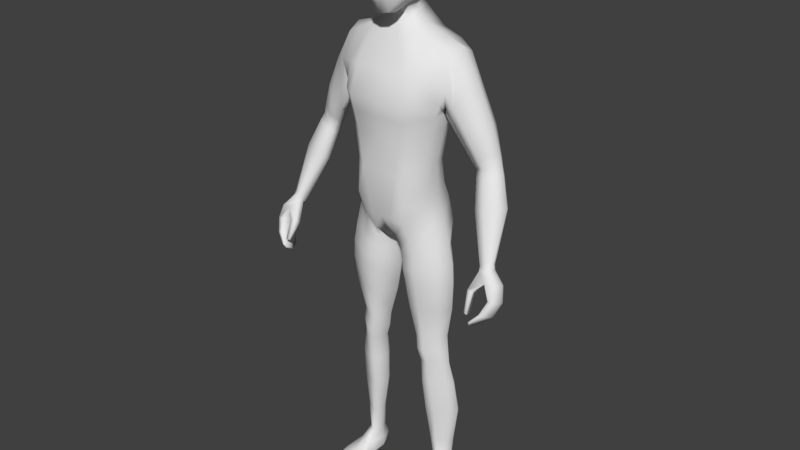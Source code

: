 # Source: basic_body.blend  (saved by Blender 2.79.0; exported with 4.5.12 LTS)
import bpy
from mathutils import Matrix  # noqa: F401  (used for matrix-valued properties, if any)

bpy.ops.wm.read_factory_settings(use_empty=True)
scene = bpy.context.scene
scene.name = 'Scene'

# ---- collections
col_collection_1 = bpy.data.collections.new('Collection 1'); scene.collection.children.link(col_collection_1)

# ---- materials (node trees are filled in below, after node groups)
mat_material = bpy.data.materials.new('Material')
mat_material.alpha_threshold = 0.0
mat_material.use_transparent_shadow = False
mat_material.roughness = 0.5
mat_material.line_color = (0.0, 0.0, 0.0, 1.0)

# ---- material node trees

# ---- world
world_world = bpy.data.worlds.new('World'); scene.world = world_world
world_world.color = (0.05088, 0.05088, 0.05088)
world_world.use_sun_shadow = False
world_world.sun_shadow_jitter_overblur = 0.0
world_world.cycles.sampling_method = 'MANUAL'

# ---- meshes
me_cube = bpy.data.meshes.new('Cube')
me_cube.from_pydata([(1.072, 0.2851, 2.114), (1.232, 0.3581, 3.074), (1.067, -0.4181, 2.1), (1.227, -0.4136, 3.081), (1.478, -0.3922, 3.812), (0.3244, -0.6664, 0.06762), (0.6919, 0.7934, 5.342), (0.6848, -0.3086, 5.452), (0.5291, -0.9326, 1.86), (0.6649, -0.923, 2.804), (0.801, -1.059, 3.771), (0.801, 1.095, 3.869), (0.6649, 0.7594, 2.794), (0.5291, 0.5989, 1.871), (0.2696, 0.5799, 5.932), (0.3543, -0.1908, 5.782), (0.4972, 0.6675, 2.64), (0.3938, 0.4767, -0.5796), (0.4201, -0.5173, -0.6194), (1.031, 0.6334, 0.9298), (1.313, 0.4191, -0.2417), (1.009, -0.3871, 0.8833), (0.3973, 0.9403, 0.5793), (1.308, -0.3379, -0.2412), (1.354, 0.5599, -7.365), (1.377, 0.2252, -7.35), (1.106, 0.5267, -7.362), (1.136, 0.07376, -7.339), (0.8735, -0.2377, -3.815), (1.347, 0.01599, -3.811), (1.385, 0.3106, -3.85), (0.8707, 0.4174, -3.862), (1.274, -0.06525, -3.013), (1.281, 0.376, -3.015), (0.7617, -0.3179, -3.003), (0.7178, 0.4175, -3.002), (1.434, -0.3361, -1.308), (1.435, 0.4023, -1.324), (0.4962, -0.4981, -1.302), (0.4132, 0.4685, -1.361), (0.9355, -0.09599, -5.478), (0.9309, 0.5616, -5.481), (1.537, 0.178, -5.511), (1.546, 0.6263, -5.519), (0.6304, 0.9667, 0.7558), (1.155, 0.8522, 5.136), (1.147, -0.2601, 5.234), (0.8338, -0.7285, 1.996), (0.9831, -0.721, 2.961), (1.106, -0.8557, 3.811), (1.179, 1.029, 3.91), (0.9831, 0.5821, 2.951), (0.8338, 0.4578, 2.007), (0.8128, 0.6361, -0.4255), (0.8169, -0.592, -0.4553), (0.6305, -0.7439, 0.4371), (1.212, 0.6019, -7.364), (1.236, 0.05796, -7.334), (1.105, 0.5325, -3.852), (1.072, -0.2469, -3.808), (0.9415, -0.3154, -3.002), (0.9747, 0.4911, -3.008), (0.879, 0.591, -1.344), (0.8875, -0.5871, -1.309), (1.211, 0.7866, -5.498), (1.177, -0.04771, -5.486), (1.096, 0.5992, 0.08352), (0.3646, -0.5399, -0.2483), (0.3426, 0.6702, -0.1376), (1.154, -0.3542, 0.362), (1.177, 0.6635, 0.3321), (0.7172, -0.6201, 0.01944), (0.7153, 0.9166, -0.009292), (0.7921, -0.3236, -3.417), (0.761, 0.3873, -3.441), (1.332, -0.06301, -3.419), (1.37, 0.3082, -3.442), (1.006, -0.3466, -3.412), (1.039, 0.4725, -3.442), (1.472, 0.0638, -4.572), (1.48, 0.4749, -4.586), (0.8841, -0.2017, -4.556), (0.8792, 0.5001, -4.565), (1.12, -0.1863, -4.557), (1.153, 0.7284, -4.541), (1.046, 0.02341, -6.546), (1.048, 0.506, -6.551), (1.459, 0.2205, -6.564), (1.468, 0.546, -6.571), (1.24, 0.664, -6.56), (1.204, 0.03238, -6.546), (0.591, -0.4291, -2.051), (0.5191, 0.4704, -2.083), (1.4, -0.2344, -2.058), (1.399, 0.411, -2.067), (0.9205, 0.5787, -2.075), (0.9285, -0.4812, -2.059), (1.398, -0.3551, -0.7757), (1.401, 0.424, -0.7845), (0.4475, -0.5327, -0.9623), (0.3804, 0.4862, -0.9742), (0.8525, -0.6201, -0.8838), (0.8458, 0.6177, -0.8877), (1.166, -0.04326, 2.138), (1.354, -0.01216, 3.113), (0.636, 0.2262, 5.557), (0.3803, 0.2007, 5.869), (0.05346, 0.08919, -0.6977), (1.532, 0.04906, -0.1831), (1.46, 0.4304, -7.362), (1.04, 0.3191, -7.356), (0.7147, 0.1828, -3.85), (1.521, 0.1724, -3.831), (1.434, 0.1774, -3.017), (0.5263, 0.1498, -3.007), (0.1027, 0.08207, -1.365), (1.695, 0.04506, -1.313), (0.7505, 0.2659, -5.478), (1.691, 0.4142, -5.521), (1.168, 0.2845, 5.314), (0.06051, 0.1569, -0.3164), (1.336, 0.05122, 0.4581), (1.496, 0.1429, -3.432), (0.5625, 0.1329, -3.437), (1.641, 0.2721, -4.588), (0.6971, 0.1938, -4.572), (0.938, 0.2959, -6.549), (1.557, 0.3955, -6.572), (0.2516, 0.1223, -2.073), (1.629, 0.1025, -2.061), (1.654, 0.04783, -0.7492), (0.07252, 0.09961, -1.025), (1.15, 0.05261, 1.01), (0.08137, 0.342, 0.2201), (0.295, -0.8865, 0.5723), (0.7127, 0.7609, 1.262), (1.039, 0.4196, 1.419), (1.033, -0.441, 1.38), (0.3702, 0.7891, 1.111), (0.7127, -0.9144, 1.089), (1.157, 0.01384, 1.466), (1.756, 0.8011, 4.393), (1.647, -0.3887, 4.327), (0.7349, 1.11, 4.587), (0.7349, -0.8665, 4.51), (1.122, -0.7019, 4.462), (1.176, 1.094, 4.533), (1.565, 0.1495, 3.902), (1.661, 0.2551, 5.173), (1.587, -0.1701, 5.002), (2.901, 0.3162, 1.181), (1.583, 0.6034, 3.923), (1.62, 0.6613, 4.953), (1.128, -0.9221, -8.139), (1.794, -0.2907, 3.784), (1.899, 0.6987, 3.773), (2.198, 0.2487, 4.249), (1.484, -0.1648, 3.509), (1.625, 0.4353, 3.494), (1.575, 0.1202, 3.416), (2.067, 0.5855, 4.143), (2.066, -0.1054, 4.181), (2.564, -0.03204, 2.316), (2.614, 0.5146, 2.172), (2.893, 0.2939, 2.377), (2.334, 0.02778, 2.249), (2.4, 0.3543, 2.137), (2.354, 0.1731, 2.147), (2.798, 0.4789, 2.322), (2.808, 0.09627, 2.418), (3.2, -0.6797, 0.2133), (3.097, -0.3812, -0.01261), (3.32, -0.4685, 0.1534), (3.068, -0.7412, 0.1196), (2.995, -0.4905, 0.02706), (3.017, -0.6057, 0.06182), (3.241, -0.3764, 0.05197), (3.334, -0.602, 0.2015), (3.144, 0.2738, 1.363), (3.265, 0.03867, 1.434), (3.158, -0.2106, 1.5), (2.625, 0.1134, 1.156), (2.565, -0.1167, 1.179), (2.543, -0.2979, 1.316), (2.839, -0.3748, 1.39), (2.022, -0.09225, 2.764), (2.103, 0.164, 2.693), (2.14, 0.4474, 2.759), (2.35, 0.6842, 3.006), (2.263, -0.2055, 3.009), (2.465, -0.03885, 3.352), (2.571, 0.2795, 3.415), (2.468, 0.5825, 3.321), (3.183, -1.318, -1.15), (3.084, -0.7993, 0.0169), (3.172, -0.846, -1.348), (3.139, -0.3895, -0.1143), (3.226, -1.318, -1.17), (3.294, -0.7723, 0.07988), (3.208, -0.856, -1.352), (3.263, -0.4131, -0.05807), (3.516, -0.9999, -0.5988), (3.499, -0.4594, -0.7988), (3.613, -0.4701, -0.7803), (3.658, -0.9928, -0.5908), (3.389, -0.6583, -1.198), (3.486, -0.6757, -1.174), (3.51, -1.177, -0.9313), (3.394, -1.182, -0.9258), (3.329, -0.8994, -0.2234), (3.399, -0.361, -0.4065), (3.525, -0.3692, -0.3844), (3.572, -0.8801, -0.2165), (3.126, -1.073, -1.372), (3.131, -1.265, -1.261), (3.028, -0.6462, -0.02828), (3.043, -0.5192, -0.05935), (3.164, -1.271, -1.285), (3.164, -1.077, -1.392), (3.374, -0.523, 0.0392), (3.367, -0.6587, 0.07285), (3.72, -0.6501, -0.7158), (3.719, -0.8326, -0.6468), (3.431, -0.841, -0.6664), (3.416, -0.6522, -0.7401), (3.328, -1.019, -1.011), (3.319, -0.8263, -1.112), (3.566, -0.8203, -1.111), (3.562, -1.011, -1.016), (3.651, -0.5501, -0.2874), (3.646, -0.7254, -0.2418), (3.263, -0.7135, -0.2908), (3.3, -0.5489, -0.3589), (3.011, -1.276, -0.9583), (2.949, -1.063, -0.433), (3.002, -1.226, -1.038), (2.901, -0.9326, -0.5389), (3.097, -1.306, -0.9752), (3.094, -1.099, -0.443), (3.097, -1.189, -1.043), (3.094, -0.9326, -0.5389), (1.108, 0.7052, -7.75), (1.134, 0.6326, -8.118), (1.674, -0.872, -8.139), (1.113, -1.023, -7.968), (1.702, -0.9612, -7.963), (1.418, 0.6307, -8.116), (1.414, 0.6985, -7.747), (1.147, -0.1086, -7.682), (1.037, -0.04523, -8.106), (1.608, 0.003554, -8.106), (1.513, -0.04273, -7.697), (0.9983, 0.3232, -7.729), (1.537, 0.3476, -8.127), (1.046, 0.3126, -8.128), (1.569, 0.3704, -7.73), (1.263, 0.6515, -8.124), (1.244, 0.7662, -7.753), (1.4, -0.9157, -8.142), (1.409, -1.015, -7.961), (1.315, -0.1433, -7.645), (1.322, -0.0172, -8.128), (1.293, 0.3306, -8.149), (1.121, 0.7162, -7.959), (1.099, -1.019, -8.064), (1.425, 0.7138, -7.962), (1.72, -0.9623, -8.064), (1.668, -0.01682, -7.947), (0.9764, -0.07589, -7.944), (1.592, 0.3707, -7.966), (0.991, 0.322, -7.965), (1.412, -1.059, -8.075), (1.256, 0.7712, -7.96), (1.047, -0.5307, -8.127), (1.676, -0.5508, -7.87), (1.054, -0.6299, -7.882), (1.681, -0.4759, -8.127), (1.37, -0.5975, -7.84), (1.363, -0.4957, -8.146), (0.9799, -0.5975, -8.01), (1.757, -0.5241, -8.006), (0.211, 0.6818, 7.627), (0.6356, -0.3208, 7.71), (0.2872, -0.5903, 5.918), (0.1992, -0.3208, 8.037), (0.1992, 0.2761, 8.043), (0.2872, 0.1661, 6.116), (0.2844, -0.9595, 6.541), (0.2404, -0.811, 7.609), (0.7236, -0.4555, 6.753), (0.6942, 0.1988, 6.863), (0.6062, 0.2538, 7.724), (0.255, 0.6928, 6.753), (0.1733, 0.5144, 7.864), (0.4923, 0.4811, 6.811), (0.5325, 0.1455, 6.407), (0.4079, -0.2919, 7.958), (0.5364, -0.75, 6.622), (0.2576, -0.8579, 5.964), (0.2989, 0.4431, 6.32), (0.4153, 0.4866, 7.668), (0.5212, -0.5278, 6.281), (0.4005, 0.2417, 7.965), (0.4594, -0.6049, 7.647), (0.1806, -0.6483, 7.865), (0.228, -0.009941, 8.116), (0.316, -0.2258, 6.052), (0.3009, -0.9316, 7.205), (0.7763, -0.3833, 7.305), (0.7322, 0.2578, 7.346), (0.7937, -0.1234, 6.859), (0.7057, -0.01551, 7.752), (0.2568, 0.7506, 7.276), (0.4489, -0.7264, 6.24), (0.3463, -0.5433, 7.83), (0.4294, 0.3834, 6.478), (0.3267, 0.4177, 7.844), (0.504, 0.5238, 7.302), (0.5977, -0.1957, 6.346), (0.4614, -0.01133, 8.009), (0.5701, -0.6981, 7.233), (0.8525, -0.04528, 7.363), (0.4317, 0.6278, 5.717), (0.4782, -0.2242, 5.631), (0.4728, 0.2052, 5.681), (2.271, 0.1684, 2.309), (2.534, 0.5743, 2.422), (2.471, -0.09276, 2.528), (2.804, 0.2912, 2.696), (2.231, -0.01493, 2.405), (2.315, 0.386, 2.322), (2.71, 0.051, 2.706), (2.704, 0.5175, 2.627), (2.678, 0.4798, 1.95), (2.985, 0.2393, 2.172), (2.393, 0.1068, 1.929), (2.371, -0.05125, 2.042), (2.881, 0.4415, 2.112), (2.892, 0.02366, 2.22), (2.444, 0.3048, 1.915), (2.623, -0.1168, 2.113), (1.365, -0.4018, 3.484), (0.7399, 0.9442, 3.386), (0.7399, -0.9977, 3.336), (1.051, -0.7952, 3.429), (1.091, 0.8283, 3.479), (1.425, 0.4932, 3.542), (1.47, 0.07689, 3.548), (0.0, 0.7944, 0.8626), (0.0, -0.5306, -0.1111), (0.0, 0.6068, 5.359), (0.0, -0.2492, 5.528), (-1.072, 0.2851, 2.114), (-1.232, 0.3581, 3.074), (-1.067, -0.4181, 2.1), (-1.227, -0.4136, 3.081), (-1.478, -0.3922, 3.812), (0.0, 0.5041, 1.859), (0.0, 0.6645, 2.814), (0.0, 1.0, 4.003), (0.0, -1.059, 3.759), (0.0, -0.923, 2.792), (0.0, -0.9326, 1.863), (-0.3244, -0.6664, 0.06762), (-0.6919, 0.7934, 5.342), (-0.6848, -0.3086, 5.452), (-0.5291, -0.9326, 1.86), (-0.6649, -0.923, 2.804), (-0.801, -1.059, 3.771), (-0.801, 1.095, 3.869), (-0.6649, 0.7594, 2.794), (-0.5291, 0.5989, 1.871), (0.0, 0.5985, 5.946), (0.0, -0.1784, 5.79), (-0.2696, 0.5799, 5.932), (-0.3543, -0.1908, 5.782), (-0.4972, 0.6675, 2.64), (-0.3938, 0.4767, -0.5796), (-0.4201, -0.5173, -0.6194), (-1.031, 0.6334, 0.9298), (-1.313, 0.4191, -0.2417), (-1.009, -0.3871, 0.8833), (-0.3973, 0.9403, 0.5793), (-1.308, -0.3379, -0.2412), (-1.354, 0.5599, -7.365), (-1.377, 0.2252, -7.35), (-1.106, 0.5267, -7.362), (-1.136, 0.07376, -7.339), (-0.8735, -0.2377, -3.815), (-1.347, 0.01599, -3.811), (-1.385, 0.3106, -3.85), (-0.8707, 0.4174, -3.862), (-1.274, -0.06525, -3.013), (-1.281, 0.376, -3.015), (-0.7617, -0.3179, -3.003), (-0.7178, 0.4175, -3.002), (-1.434, -0.3361, -1.308), (-1.435, 0.4023, -1.324), (-0.4962, -0.4981, -1.302), (-0.4132, 0.4685, -1.361), (-0.9355, -0.09599, -5.478), (-0.9309, 0.5616, -5.481), (-1.537, 0.178, -5.511), (-1.546, 0.6263, -5.519), (-0.6304, 0.9667, 0.7558), (-1.155, 0.8522, 5.136), (-1.147, -0.2601, 5.234), (-0.8338, -0.7285, 1.996), (-0.9831, -0.721, 2.961), (-1.106, -0.8557, 3.811), (-1.179, 1.029, 3.91), (-0.9831, 0.5821, 2.951), (-0.8338, 0.4578, 2.007), (-0.8128, 0.6361, -0.4255), (-0.8169, -0.592, -0.4553), (-0.6305, -0.7439, 0.4371), (-1.212, 0.6019, -7.364), (-1.236, 0.05796, -7.334), (-1.105, 0.5325, -3.852), (-1.072, -0.2469, -3.808), (-0.9415, -0.3154, -3.002), (-0.9747, 0.4911, -3.008), (-0.879, 0.591, -1.344), (-0.8875, -0.5871, -1.309), (-1.211, 0.7866, -5.498), (-1.177, -0.04771, -5.486), (-1.096, 0.5992, 0.08352), (-0.3646, -0.5399, -0.2483), (-0.3426, 0.6702, -0.1376), (-1.154, -0.3542, 0.362), (-1.177, 0.6635, 0.3321), (-0.7172, -0.6201, 0.01944), (-0.7153, 0.9166, -0.009292), (-0.7921, -0.3236, -3.417), (-0.761, 0.3873, -3.441), (-1.332, -0.06301, -3.419), (-1.37, 0.3082, -3.442), (-1.006, -0.3466, -3.412), (-1.039, 0.4725, -3.442), (-1.472, 0.0638, -4.572), (-1.48, 0.4749, -4.586), (-0.8841, -0.2017, -4.556), (-0.8792, 0.5001, -4.565), (-1.12, -0.1863, -4.557), (-1.153, 0.7284, -4.541), (-1.046, 0.02341, -6.546), (-1.048, 0.506, -6.551), (-1.459, 0.2205, -6.564), (-1.468, 0.546, -6.571), (-1.24, 0.664, -6.56), (-1.204, 0.03238, -6.546), (-0.591, -0.4291, -2.051), (-0.5191, 0.4704, -2.083), (-1.4, -0.2344, -2.058), (-1.399, 0.411, -2.067), (-0.9205, 0.5787, -2.075), (-0.9285, -0.4812, -2.059), (-1.398, -0.3551, -0.7757), (-1.401, 0.424, -0.7845), (-0.4475, -0.5327, -0.9623), (-0.3804, 0.4862, -0.9742), (-0.8525, -0.6201, -0.8838), (-0.8458, 0.6177, -0.8877), (0.0, 0.2888, 0.3661), (-1.166, -0.04326, 2.138), (-1.354, -0.01216, 3.113), (-0.636, 0.2262, 5.557), (-0.3803, 0.2007, 5.869), (-0.05346, 0.08919, -0.6977), (-1.532, 0.04906, -0.1831), (-1.46, 0.4304, -7.362), (-1.04, 0.3191, -7.356), (-0.7147, 0.1828, -3.85), (-1.521, 0.1724, -3.831), (-1.434, 0.1774, -3.017), (-0.5263, 0.1498, -3.007), (-0.1027, 0.08207, -1.365), (-1.695, 0.04506, -1.313), (-0.7505, 0.2659, -5.478), (-1.691, 0.4142, -5.521), (-1.168, 0.2845, 5.314), (-0.06051, 0.1569, -0.3164), (-1.336, 0.05122, 0.4581), (-1.496, 0.1429, -3.432), (-0.5625, 0.1329, -3.437), (-1.641, 0.2721, -4.588), (-0.6971, 0.1938, -4.572), (-0.938, 0.2959, -6.549), (-1.557, 0.3955, -6.572), (-0.2516, 0.1223, -2.073), (-1.629, 0.1025, -2.061), (-1.654, 0.04783, -0.7492), (-0.07252, 0.09961, -1.025), (-1.15, 0.05261, 1.01), (-0.08137, 0.342, 0.2201), (0.0, -0.8361, 0.5595), (0.0, 0.677, 1.229), (-0.295, -0.8865, 0.5723), (-0.7127, 0.7609, 1.262), (-1.039, 0.4196, 1.419), (-1.033, -0.441, 1.38), (-0.3702, 0.7891, 1.111), (-0.7127, -0.9144, 1.089), (-1.157, 0.01384, 1.466), (-1.756, 0.8011, 4.393), (-1.647, -0.3887, 4.327), (0.0, 1.015, 4.676), (0.0, -0.8665, 4.53), (-0.7349, 1.11, 4.587), (-0.7349, -0.8665, 4.51), (-1.122, -0.7019, 4.462), (-1.176, 1.094, 4.533), (-1.565, 0.1495, 3.902), (-1.661, 0.2551, 5.173), (-1.587, -0.1701, 5.002), (-2.901, 0.3162, 1.181), (-1.583, 0.6034, 3.923), (-1.62, 0.6613, 4.953), (-1.128, -0.9221, -8.139), (-1.794, -0.2907, 3.784), (-1.899, 0.6987, 3.773), (-2.198, 0.2487, 4.249), (-1.484, -0.1648, 3.509), (-1.625, 0.4353, 3.494), (-1.575, 0.1202, 3.416), (-2.067, 0.5855, 4.143), (-2.066, -0.1054, 4.181), (-2.564, -0.03204, 2.316), (-2.614, 0.5146, 2.172), (-2.893, 0.2939, 2.377), (-2.334, 0.02778, 2.249), (-2.4, 0.3543, 2.137), (-2.354, 0.1731, 2.147), (-2.798, 0.4789, 2.322), (-2.808, 0.09627, 2.418), (-3.2, -0.6797, 0.2133), (-3.097, -0.3812, -0.01261), (-3.32, -0.4685, 0.1534), (-3.068, -0.7412, 0.1196), (-2.995, -0.4905, 0.02706), (-3.017, -0.6057, 0.06182), (-3.241, -0.3764, 0.05197), (-3.334, -0.602, 0.2015), (-3.144, 0.2738, 1.363), (-3.265, 0.03867, 1.434), (-3.158, -0.2106, 1.5), (-2.625, 0.1134, 1.156), (-2.565, -0.1167, 1.179), (-2.543, -0.2979, 1.316), (-2.839, -0.3748, 1.39), (-2.022, -0.09225, 2.764), (-2.103, 0.164, 2.693), (-2.14, 0.4474, 2.759), (-2.35, 0.6842, 3.006), (-2.263, -0.2055, 3.009), (-2.465, -0.03885, 3.352), (-2.571, 0.2795, 3.415), (-2.468, 0.5825, 3.321), (-3.183, -1.318, -1.15), (-3.084, -0.7993, 0.0169), (-3.172, -0.846, -1.348), (-3.139, -0.3895, -0.1143), (-3.226, -1.318, -1.17), (-3.294, -0.7723, 0.07988), (-3.208, -0.856, -1.352), (-3.263, -0.4131, -0.05807), (-3.516, -0.9999, -0.5988), (-3.499, -0.4594, -0.7988), (-3.613, -0.4701, -0.7803), (-3.658, -0.9928, -0.5908), (-3.389, -0.6583, -1.198), (-3.486, -0.6757, -1.174), (-3.51, -1.177, -0.9313), (-3.394, -1.182, -0.9258), (-3.329, -0.8994, -0.2234), (-3.399, -0.361, -0.4065), (-3.525, -0.3692, -0.3844), (-3.572, -0.8801, -0.2165), (-3.126, -1.073, -1.372), (-3.131, -1.265, -1.261), (-3.028, -0.6462, -0.02828), (-3.043, -0.5192, -0.05935), (-3.164, -1.271, -1.285), (-3.164, -1.077, -1.392), (-3.374, -0.523, 0.0392), (-3.367, -0.6587, 0.07285), (-3.72, -0.6501, -0.7158), (-3.719, -0.8326, -0.6468), (-3.431, -0.841, -0.6664), (-3.416, -0.6522, -0.7401), (-3.328, -1.019, -1.011), (-3.319, -0.8263, -1.112), (-3.566, -0.8203, -1.111), (-3.562, -1.011, -1.016), (-3.651, -0.5501, -0.2874), (-3.646, -0.7254, -0.2418), (-3.263, -0.7135, -0.2908), (-3.3, -0.5489, -0.3589), (-3.011, -1.276, -0.9583), (-2.949, -1.063, -0.433), (-3.002, -1.226, -1.038), (-2.901, -0.9326, -0.5389), (-3.097, -1.306, -0.9752), (-3.094, -1.099, -0.443), (-3.097, -1.189, -1.043), (-3.094, -0.9326, -0.5389), (-1.108, 0.7052, -7.75), (-1.134, 0.6326, -8.118), (-1.674, -0.872, -8.139), (-1.113, -1.023, -7.968), (-1.702, -0.9612, -7.963), (-1.418, 0.6307, -8.116), (-1.414, 0.6985, -7.747), (-1.147, -0.1086, -7.682), (-1.037, -0.04523, -8.106), (-1.608, 0.003554, -8.106), (-1.513, -0.04273, -7.697), (-0.9983, 0.3232, -7.729), (-1.537, 0.3476, -8.127), (-1.046, 0.3126, -8.128), (-1.569, 0.3704, -7.73), (-1.263, 0.6515, -8.124), (-1.244, 0.7662, -7.753), (-1.4, -0.9157, -8.142), (-1.409, -1.015, -7.961), (-1.315, -0.1433, -7.645), (-1.322, -0.0172, -8.128), (-1.293, 0.3306, -8.149), (-1.121, 0.7162, -7.959), (-1.099, -1.019, -8.064), (-1.425, 0.7138, -7.962), (-1.72, -0.9623, -8.064), (-1.668, -0.01682, -7.947), (-0.9764, -0.07589, -7.944), (-1.592, 0.3707, -7.966), (-0.991, 0.322, -7.965), (-1.412, -1.059, -8.075), (-1.256, 0.7712, -7.96), (-1.047, -0.5307, -8.127), (-1.676, -0.5508, -7.87), (-1.054, -0.6299, -7.882), (-1.681, -0.4759, -8.127), (-1.37, -0.5975, -7.84), (-1.363, -0.4957, -8.146), (-0.9799, -0.5975, -8.01), (-1.757, -0.5241, -8.006), (-0.211, 0.6818, 7.627), (-0.6356, -0.3208, 7.71), (-0.2872, -0.5903, 5.918), (-0.1992, -0.3208, 8.037), (-0.1992, 0.2761, 8.043), (-0.2872, 0.1661, 6.116), (-0.2844, -0.9595, 6.541), (-0.2404, -0.811, 7.609), (-0.7236, -0.4555, 6.753), (-0.6942, 0.1988, 6.863), (-0.6062, 0.2538, 7.724), (-0.255, 0.6928, 6.753), (-0.1733, 0.5144, 7.864), (-0.4923, 0.4811, 6.811), (-0.5325, 0.1455, 6.407), (-0.4079, -0.2919, 7.958), (-0.5364, -0.75, 6.622), (-0.2576, -0.8579, 5.964), (-0.2989, 0.4431, 6.32), (-0.4153, 0.4866, 7.668), (-0.5212, -0.5278, 6.281), (-0.4005, 0.2417, 7.965), (-0.4594, -0.6049, 7.647), (-0.1806, -0.6483, 7.865), (0.0, -0.3496, 8.072), (0.0, 0.305, 8.071), (-0.228, -0.009941, 8.116), (0.0, -0.5322, 5.869), (-0.316, -0.2258, 6.052), (-0.3009, -0.9316, 7.205), (0.0, -1.018, 6.514), (0.0, -0.8759, 7.59), (-0.7763, -0.3833, 7.305), (-0.7322, 0.2578, 7.346), (-0.7937, -0.1234, 6.859), (-0.7057, -0.01551, 7.752), (-0.2568, 0.7506, 7.276), (0.0, 0.7811, 6.721), (0.0, 0.7701, 7.611), (-0.4489, -0.7264, 6.24), (-0.3463, -0.5433, 7.83), (-0.4294, 0.3834, 6.478), (-0.3267, 0.4177, 7.844), (-0.504, 0.5238, 7.302), (-0.5977, -0.1957, 6.346), (-0.4614, -0.01133, 8.009), (-0.5701, -0.6981, 7.233), (-0.8525, -0.04528, 7.363), (0.0, 0.5474, 6.338), (0.0, 0.5725, 7.89), (0.0, -0.8776, 5.903), (0.0, -0.7053, 7.879), (0.0, -0.009941, 8.15), (0.0, -0.2258, 5.96), (0.0, -0.9846, 7.196), (0.0, 0.8542, 7.267), (0.0, 0.638, 5.714), (-0.4317, 0.6278, 5.717), (-0.4782, -0.2242, 5.631), (0.0, -0.2174, 5.624), (-0.4728, 0.2052, 5.681), (-2.271, 0.1684, 2.309), (-2.534, 0.5743, 2.422), (-2.471, -0.09276, 2.528), (-2.804, 0.2912, 2.696), (-2.231, -0.01493, 2.405), (-2.315, 0.386, 2.322), (-2.71, 0.051, 2.706), (-2.704, 0.5175, 2.627), (-2.678, 0.4798, 1.95), (-2.985, 0.2393, 2.172), (-2.393, 0.1068, 1.929), (-2.371, -0.05125, 2.042), (-2.881, 0.4415, 2.112), (-2.892, 0.02366, 2.22), (-2.444, 0.3048, 1.915), (-2.623, -0.1168, 2.113), (-1.365, -0.4018, 3.484), (0.0, 0.8494, 3.469), (0.0, -0.9977, 3.325), (-0.7399, 0.9442, 3.386), (-0.7399, -0.9977, 3.336), (-1.051, -0.7952, 3.429), (-1.091, 0.8283, 3.479), (-1.425, 0.4932, 3.542), (-1.47, 0.07689, 3.548)], [], [(347, 341, 3, 104), (121, 69, 23, 108), (138, 22, 348, 496), (144, 7, 351, 507), (134, 8, 362, 495), (8, 9, 361, 362), (343, 10, 360, 725), (143, 11, 359, 506), (342, 12, 358, 724), (12, 13, 357, 358), (119, 105, 7, 46), (322, 702, 372, 14), (104, 3, 2, 103), (51, 52, 13, 12), (345, 51, 12, 342), (146, 50, 11, 143), (344, 49, 10, 343), (47, 48, 9, 8), (139, 47, 8, 134), (133, 463, 348, 22), (145, 46, 7, 144), (135, 44, 22, 138), (140, 137, 21, 132), (15, 306, 699, 373), (705, 323, 15, 373), (324, 322, 14, 106), (72, 70, 20, 53), (120, 68, 17, 107), (90, 85, 27, 57), (71, 67, 18, 54), (25, 251, 255, 109), (127, 87, 25, 109), (126, 86, 26, 110), (89, 88, 24, 56), (78, 76, 30, 58), (123, 74, 31, 111), (122, 75, 29, 112), (77, 73, 28, 59), (96, 91, 34, 60), (129, 93, 32, 113), (128, 92, 35, 114), (95, 94, 33, 61), (102, 98, 37, 62), (131, 100, 39, 115), (130, 97, 36, 116), (101, 99, 38, 63), (84, 80, 43, 64), (125, 82, 41, 117), (124, 79, 42, 118), (83, 81, 40, 65), (79, 83, 65, 42), (82, 84, 64, 41), (97, 101, 63, 36), (100, 102, 62, 39), (92, 95, 61, 35), (93, 96, 60, 32), (75, 77, 59, 29), (74, 78, 58, 31), (86, 89, 56, 26), (57, 260, 251, 25), (69, 71, 54, 23), (87, 90, 57, 25), (68, 72, 53, 17), (136, 19, 44, 135), (142, 149, 46, 145), (137, 2, 47, 139), (2, 3, 48, 47), (341, 4, 49, 344), (141, 151, 50, 146), (346, 1, 51, 345), (1, 0, 52, 51), (148, 119, 46, 149), (22, 44, 72, 68), (21, 55, 71, 69), (55, 5, 67, 71), (133, 22, 68, 120), (44, 19, 70, 72), (132, 21, 69, 121), (35, 61, 78, 74), (32, 60, 77, 75), (60, 34, 73, 77), (113, 32, 75, 122), (114, 35, 74, 123), (61, 33, 76, 78), (31, 58, 84, 82), (29, 59, 83, 79), (59, 28, 81, 83), (112, 29, 79, 124), (111, 31, 82, 125), (58, 30, 80, 84), (42, 65, 90, 87), (41, 64, 89, 86), (64, 43, 88, 89), (117, 41, 86, 126), (118, 42, 87, 127), (65, 40, 85, 90), (36, 63, 96, 93), (39, 62, 95, 92), (62, 37, 94, 95), (115, 39, 92, 128), (116, 36, 93, 129), (63, 38, 91, 96), (17, 53, 102, 100), (23, 54, 101, 97), (54, 18, 99, 101), (108, 23, 97, 130), (107, 17, 100, 131), (53, 20, 98, 102), (18, 107, 131, 99), (20, 108, 130, 98), (37, 116, 129, 94), (38, 115, 128, 91), (43, 118, 127, 88), (40, 117, 126, 85), (28, 111, 125, 81), (30, 112, 124, 80), (34, 114, 123, 73), (33, 113, 122, 76), (19, 132, 121, 70), (5, 133, 120, 67), (152, 45, 119, 148), (27, 248, 260, 57), (80, 124, 118, 43), (81, 125, 117, 40), (98, 130, 116, 37), (99, 131, 115, 38), (91, 128, 114, 34), (94, 129, 113, 33), (76, 122, 112, 30), (73, 123, 111, 28), (85, 126, 110, 27), (88, 127, 109, 24), (110, 252, 248, 27), (67, 120, 107, 18), (323, 324, 106, 15), (106, 286, 306, 15), (136, 140, 132, 19), (5, 349, 463, 133), (1, 104, 103, 0), (45, 6, 105, 119), (70, 121, 108, 20), (346, 347, 104, 1), (0, 103, 140, 136), (21, 137, 139, 55), (0, 136, 135, 52), (103, 2, 137, 140), (52, 135, 138, 13), (55, 139, 134, 5), (5, 134, 495, 349), (13, 138, 496, 357), (152, 141, 146, 45), (4, 142, 145, 49), (49, 145, 144, 10), (45, 146, 143, 6), (6, 143, 506, 350), (10, 144, 507, 360), (142, 4, 157, 154), (152, 148, 156, 160), (149, 142, 154, 161), (4, 147, 159, 157), (332, 328, 164, 168), (331, 327, 162, 169), (329, 325, 167, 165), (330, 326, 163, 166), (148, 149, 161, 156), (141, 152, 160, 155), (147, 151, 158, 159), (151, 141, 155, 158), (181, 150, 171, 174), (182, 181, 174, 175), (150, 178, 176, 171), (179, 180, 177, 172), (327, 329, 165, 162), (328, 331, 169, 164), (326, 332, 168, 163), (325, 330, 166, 167), (175, 215, 194, 173), (174, 216, 215, 175), (171, 196, 216, 174), (176, 200, 196, 171), (183, 182, 175, 173), (180, 184, 170, 177), (178, 179, 172, 176), (184, 183, 173, 170), (340, 336, 183, 184), (337, 334, 179, 178), (338, 340, 184, 180), (336, 335, 182, 183), (334, 338, 180, 179), (333, 337, 178, 150), (335, 339, 181, 182), (339, 333, 150, 181), (159, 158, 187, 186), (155, 160, 192, 188), (156, 161, 190, 191), (154, 157, 185, 189), (158, 155, 188, 187), (157, 159, 186, 185), (161, 154, 189, 190), (160, 156, 191, 192), (232, 216, 196, 210), (210, 196, 200, 211), (230, 220, 198, 212), (212, 198, 194, 209), (214, 217, 197, 193), (172, 219, 200, 176), (207, 204, 201, 208), (228, 222, 204, 207), (205, 202, 203, 206), (226, 224, 202, 205), (213, 226, 205, 195), (195, 205, 206, 199), (217, 228, 207, 197), (197, 207, 208, 193), (204, 212, 209, 201), (222, 230, 212, 204), (202, 210, 211, 203), (224, 232, 210, 202), (201, 209, 231, 223), (223, 231, 232, 224), (203, 211, 229, 221), (221, 229, 230, 222), (199, 206, 227, 218), (218, 227, 228, 217), (193, 208, 225, 214), (214, 225, 226, 213), (208, 201, 223, 225), (225, 223, 224, 226), (206, 203, 221, 227), (227, 221, 222, 228), (177, 220, 219, 172), (170, 198, 220, 177), (195, 199, 218, 213), (213, 218, 217, 214), (211, 200, 219, 229), (229, 219, 220, 230), (270, 252, 241, 263), (231, 215, 216, 232), (233, 234, 236, 235), (235, 236, 240, 239), (239, 240, 238, 237), (237, 238, 234, 233), (235, 239, 237, 233), (234, 238, 209, 194), (173, 194, 198, 170), (240, 236, 215, 231), (238, 240, 231, 209), (236, 234, 194, 215), (272, 257, 247, 265), (280, 274, 245, 266), (271, 259, 244, 264), (278, 276, 243, 258), (277, 275, 244, 259), (26, 241, 252, 110), (262, 253, 250, 261), (269, 255, 251, 267), (279, 275, 248, 268), (265, 247, 255, 269), (256, 246, 253, 262), (56, 257, 241, 26), (268, 248, 252, 270), (24, 247, 257, 56), (242, 256, 262, 254), (254, 262, 261, 249), (109, 255, 247, 24), (274, 277, 259, 245), (273, 278, 258, 153), (266, 245, 259, 271), (263, 241, 257, 272), (242, 263, 272, 256), (243, 266, 271, 258), (249, 268, 270, 254), (246, 265, 269, 253), (273, 279, 268, 249), (253, 269, 267, 250), (258, 271, 264, 153), (276, 280, 266, 243), (256, 272, 265, 246), (254, 270, 263, 242), (250, 267, 280, 276), (153, 264, 279, 273), (249, 261, 278, 273), (251, 260, 277, 274), (264, 244, 275, 279), (260, 248, 275, 277), (261, 250, 276, 278), (267, 251, 274, 280), (281, 312, 701, 684), (281, 684, 695, 293), (281, 293, 316, 300), (281, 300, 317, 312), (282, 308, 321, 311), (282, 311, 319, 296), (282, 296, 314, 303), (282, 303, 320, 308), (283, 673, 699, 306), (283, 306, 318, 301), (283, 301, 313, 298), (283, 298, 696, 673), (284, 296, 319, 305), (284, 305, 698, 670), (284, 670, 697, 304), (284, 304, 314, 296), (285, 302, 316, 293), (285, 293, 695, 671), (285, 671, 698, 305), (285, 305, 319, 302), (14, 299, 286, 106), (286, 299, 315, 295), (286, 295, 318, 306), (372, 694, 299, 14), (287, 298, 313, 297), (287, 297, 320, 307), (287, 307, 700, 676), (287, 676, 696, 298), (288, 307, 320, 303), (288, 303, 314, 304), (288, 304, 697, 677), (288, 677, 700, 307), (289, 301, 318, 310), (289, 310, 321, 308), (289, 308, 320, 297), (289, 297, 313, 301), (290, 295, 315, 294), (290, 294, 317, 309), (290, 309, 321, 310), (290, 310, 318, 295), (291, 309, 317, 300), (291, 300, 316, 302), (291, 302, 319, 311), (291, 311, 321, 309), (292, 299, 694, 683), (292, 683, 701, 312), (292, 312, 317, 294), (292, 294, 315, 299), (7, 105, 324, 323), (105, 6, 322, 324), (351, 7, 323, 705), (6, 350, 702, 322), (186, 187, 330, 325), (188, 192, 332, 326), (191, 190, 331, 328), (189, 185, 329, 327), (187, 188, 326, 330), (185, 186, 325, 329), (190, 189, 327, 331), (192, 191, 328, 332), (166, 163, 333, 339), (167, 166, 339, 335), (163, 168, 337, 333), (164, 169, 338, 334), (165, 167, 335, 336), (169, 162, 340, 338), (168, 164, 334, 337), (162, 165, 336, 340), (151, 147, 347, 346), (151, 346, 345, 50), (3, 341, 344, 48), (48, 344, 343, 9), (50, 345, 342, 11), (11, 342, 724, 359), (9, 343, 725, 361), (147, 4, 341, 347), (731, 465, 355, 723), (482, 469, 383, 429), (501, 496, 348, 382), (509, 507, 351, 365), (497, 495, 362, 366), (366, 362, 361, 367), (727, 725, 360, 368), (508, 506, 359, 369), (726, 724, 358, 370), (370, 358, 357, 371), (480, 406, 365, 466), (703, 374, 372, 702), (465, 464, 354, 355), (411, 370, 371, 412), (729, 726, 370, 411), (511, 508, 369, 410), (728, 727, 368, 409), (407, 366, 367, 408), (502, 497, 366, 407), (494, 382, 348, 463), (510, 509, 365, 406), (498, 501, 382, 404), (503, 493, 381, 500), (375, 373, 699, 674), (705, 373, 375, 704), (706, 467, 374, 703), (432, 413, 380, 430), (481, 468, 377, 428), (450, 417, 387, 445), (431, 414, 378, 427), (385, 470, 620, 616), (488, 470, 385, 447), (487, 471, 386, 446), (449, 416, 384, 448), (438, 418, 390, 436), (484, 472, 391, 434), (483, 473, 389, 435), (437, 419, 388, 433), (456, 420, 394, 451), (490, 474, 392, 453), (489, 475, 395, 452), (455, 421, 393, 454), (462, 422, 397, 458), (492, 476, 399, 460), (491, 477, 396, 457), (461, 423, 398, 459), (444, 424, 403, 440), (486, 478, 401, 442), (485, 479, 402, 439), (443, 425, 400, 441), (439, 402, 425, 443), (442, 401, 424, 444), (457, 396, 423, 461), (460, 399, 422, 462), (452, 395, 421, 455), (453, 392, 420, 456), (435, 389, 419, 437), (434, 391, 418, 438), (446, 386, 416, 449), (417, 385, 616, 625), (429, 383, 414, 431), (447, 385, 417, 450), (428, 377, 413, 432), (499, 498, 404, 379), (505, 510, 406, 514), (500, 502, 407, 354), (354, 407, 408, 355), (723, 728, 409, 356), (504, 511, 410, 516), (730, 729, 411, 353), (353, 411, 412, 352), (513, 514, 406, 480), (382, 428, 432, 404), (381, 429, 431, 415), (415, 431, 427, 363), (494, 481, 428, 382), (404, 432, 430, 379), (493, 482, 429, 381), (395, 434, 438, 421), (392, 435, 437, 420), (420, 437, 433, 394), (474, 483, 435, 392), (475, 484, 434, 395), (421, 438, 436, 393), (391, 442, 444, 418), (389, 439, 443, 419), (419, 443, 441, 388), (473, 485, 439, 389), (472, 486, 442, 391), (418, 444, 440, 390), (402, 447, 450, 425), (401, 446, 449, 424), (424, 449, 448, 403), (478, 487, 446, 401), (479, 488, 447, 402), (425, 450, 445, 400), (396, 453, 456, 423), (399, 452, 455, 422), (422, 455, 454, 397), (476, 489, 452, 399), (477, 490, 453, 396), (423, 456, 451, 398), (377, 460, 462, 413), (383, 457, 461, 414), (414, 461, 459, 378), (469, 491, 457, 383), (468, 492, 460, 377), (413, 462, 458, 380), (378, 459, 492, 468), (380, 458, 491, 469), (397, 454, 490, 477), (398, 451, 489, 476), (403, 448, 488, 479), (400, 445, 487, 478), (388, 441, 486, 472), (390, 440, 485, 473), (394, 433, 484, 475), (393, 436, 483, 474), (379, 430, 482, 493), (363, 427, 481, 494), (517, 513, 480, 405), (387, 417, 625, 613), (440, 403, 479, 485), (441, 400, 478, 486), (458, 397, 477, 491), (459, 398, 476, 492), (451, 394, 475, 489), (454, 393, 474, 490), (436, 390, 473, 483), (433, 388, 472, 484), (445, 387, 471, 487), (448, 384, 470, 488), (471, 387, 613, 617), (427, 378, 468, 481), (704, 375, 467, 706), (467, 375, 674, 651), (499, 379, 493, 503), (363, 494, 463, 349), (353, 352, 464, 465), (405, 480, 466, 364), (430, 380, 469, 482), (730, 353, 465, 731), (352, 499, 503, 464), (381, 415, 502, 500), (352, 412, 498, 499), (464, 503, 500, 354), (412, 371, 501, 498), (415, 363, 497, 502), (363, 349, 495, 497), (371, 357, 496, 501), (517, 405, 511, 504), (356, 409, 510, 505), (409, 368, 509, 510), (405, 364, 508, 511), (364, 350, 506, 508), (368, 360, 507, 509), (505, 519, 522, 356), (517, 525, 521, 513), (514, 526, 519, 505), (356, 522, 524, 512), (714, 533, 529, 710), (713, 534, 527, 709), (711, 530, 532, 707), (712, 531, 528, 708), (513, 521, 526, 514), (504, 520, 525, 517), (512, 524, 523, 516), (516, 523, 520, 504), (546, 539, 536, 515), (547, 540, 539, 546), (515, 536, 541, 543), (544, 537, 542, 545), (709, 527, 530, 711), (710, 529, 534, 713), (708, 528, 533, 714), (707, 532, 531, 712), (540, 538, 559, 580), (539, 540, 580, 581), (536, 539, 581, 561), (541, 536, 561, 565), (548, 538, 540, 547), (545, 542, 535, 549), (543, 541, 537, 544), (549, 535, 538, 548), (722, 549, 548, 718), (719, 543, 544, 716), (720, 545, 549, 722), (718, 548, 547, 717), (716, 544, 545, 720), (715, 515, 543, 719), (717, 547, 546, 721), (721, 546, 515, 715), (524, 551, 552, 523), (520, 553, 557, 525), (521, 556, 555, 526), (519, 554, 550, 522), (523, 552, 553, 520), (522, 550, 551, 524), (526, 555, 554, 519), (525, 557, 556, 521), (597, 575, 561, 581), (575, 576, 565, 561), (595, 577, 563, 585), (577, 574, 559, 563), (579, 558, 562, 582), (537, 541, 565, 584), (572, 573, 566, 569), (593, 572, 569, 587), (570, 571, 568, 567), (591, 570, 567, 589), (578, 560, 570, 591), (560, 564, 571, 570), (582, 562, 572, 593), (562, 558, 573, 572), (569, 566, 574, 577), (587, 569, 577, 595), (567, 568, 576, 575), (589, 567, 575, 597), (566, 588, 596, 574), (588, 589, 597, 596), (568, 586, 594, 576), (586, 587, 595, 594), (564, 583, 592, 571), (583, 582, 593, 592), (558, 579, 590, 573), (579, 578, 591, 590), (573, 590, 588, 566), (590, 591, 589, 588), (571, 592, 586, 568), (592, 593, 587, 586), (542, 537, 584, 585), (535, 542, 585, 563), (560, 578, 583, 564), (578, 579, 582, 583), (576, 594, 584, 565), (594, 595, 585, 584), (635, 628, 606, 617), (596, 597, 581, 580), (598, 600, 601, 599), (600, 604, 605, 601), (604, 602, 603, 605), (602, 598, 599, 603), (600, 598, 602, 604), (599, 559, 574, 603), (538, 535, 563, 559), (605, 596, 580, 601), (603, 574, 596, 605), (601, 580, 559, 599), (637, 630, 612, 622), (645, 631, 610, 639), (636, 629, 609, 624), (643, 623, 608, 641), (642, 624, 609, 640), (386, 471, 617, 606), (627, 626, 615, 618), (634, 632, 616, 620), (644, 633, 613, 640), (630, 634, 620, 612), (621, 627, 618, 611), (416, 386, 606, 622), (633, 635, 617, 613), (384, 416, 622, 612), (607, 619, 627, 621), (619, 614, 626, 627), (470, 384, 612, 620), (639, 610, 624, 642), (638, 518, 623, 643), (631, 636, 624, 610), (628, 637, 622, 606), (607, 621, 637, 628), (608, 623, 636, 631), (614, 619, 635, 633), (611, 618, 634, 630), (638, 614, 633, 644), (618, 615, 632, 634), (623, 518, 629, 636), (641, 608, 631, 645), (621, 611, 630, 637), (619, 607, 628, 635), (615, 641, 645, 632), (518, 638, 644, 629), (614, 638, 643, 626), (616, 639, 642, 625), (629, 644, 640, 609), (625, 642, 640, 613), (626, 643, 641, 615), (632, 645, 639, 616), (646, 684, 701, 682), (646, 658, 695, 684), (646, 665, 688, 658), (646, 682, 689, 665), (647, 681, 693, 678), (647, 661, 691, 681), (647, 668, 686, 661), (647, 678, 692, 668), (648, 674, 699, 673), (648, 666, 690, 674), (648, 663, 685, 666), (648, 673, 696, 663), (649, 672, 691, 661), (649, 670, 698, 672), (649, 669, 697, 670), (649, 661, 686, 669), (650, 658, 688, 667), (650, 671, 695, 658), (650, 672, 698, 671), (650, 667, 691, 672), (374, 467, 651, 664), (651, 660, 687, 664), (651, 674, 690, 660), (372, 374, 664, 694), (652, 662, 685, 663), (652, 675, 692, 662), (652, 676, 700, 675), (652, 663, 696, 676), (653, 668, 692, 675), (653, 669, 686, 668), (653, 677, 697, 669), (653, 675, 700, 677), (654, 680, 690, 666), (654, 678, 693, 680), (654, 662, 692, 678), (654, 666, 685, 662), (655, 659, 687, 660), (655, 679, 689, 659), (655, 680, 693, 679), (655, 660, 690, 680), (656, 665, 689, 679), (656, 667, 688, 665), (656, 681, 691, 667), (656, 679, 693, 681), (657, 683, 694, 664), (657, 682, 701, 683), (657, 659, 689, 682), (657, 664, 687, 659), (365, 704, 706, 466), (466, 706, 703, 364), (351, 705, 704, 365), (364, 703, 702, 350), (551, 707, 712, 552), (553, 708, 714, 557), (556, 710, 713, 555), (554, 709, 711, 550), (552, 712, 708, 553), (550, 711, 707, 551), (555, 713, 709, 554), (557, 714, 710, 556), (531, 721, 715, 528), (532, 717, 721, 531), (528, 715, 719, 533), (529, 716, 720, 534), (530, 718, 717, 532), (534, 720, 722, 527), (533, 719, 716, 529), (527, 722, 718, 530), (516, 730, 731, 512), (516, 410, 729, 730), (355, 408, 728, 723), (408, 367, 727, 728), (410, 369, 726, 729), (369, 359, 724, 726), (367, 361, 725, 727), (512, 731, 723, 356)])
me_cube.polygons.foreach_set('use_smooth', [True] * 726)
me_cube.materials.append(mat_material)
me_cube.use_remesh_preserve_volume = False
me_cube.use_remesh_preserve_attributes = False
me_cube.use_mirror_vertex_groups = False
me_cube.update()

# ---- objects
ob_cube = bpy.data.objects.new('Cube', me_cube)

# ---- transforms, parenting, visibility, modifiers, constraints
ob_cube.location = (0.0, 0.0, 1.025)
ob_cube.scale = (0.1224, 0.1224, 0.1224)
ob_cube.lock_rotations_4d = False
ob_cube.empty_display_type = 'ARROWS'
ob_cube.lineart.crease_threshold = 0.0

# ---- collection membership
col_collection_1.objects.link(ob_cube)

# ---- scene / render settings (as saved in the file)
scene.frame_start = 1; scene.frame_end = 250; scene.frame_set(0)
scene.render.engine = 'BLENDER_EEVEE_NEXT'
scene.render.resolution_percentage = 50
scene.render.dither_intensity = 0.0
scene.cycles.use_denoising = False
scene.cycles.samples = 128
scene.cycles.sampling_pattern = 'TABULATED_SOBOL'
scene.cycles.use_adaptive_sampling = False
scene.cycles.use_light_tree = False
scene.cycles.blur_glossy = 0.0
scene.cycles.sample_clamp_indirect = 0.0
scene.view_settings.view_transform = 'Standard'
bpy.context.view_layer.update()

# ---- added for rendering (the .blend has no active camera and no usable light): camera, sun
cam_auto = bpy.data.cameras.new('AutoCamera')
cam_auto.lens = 50.0
cam_auto.sensor_width = 36.0
cam_auto.clip_end = 1000.0
ob_auto_camera = bpy.data.objects.new('AutoCamera', cam_auto)
scene.collection.objects.link(ob_auto_camera)
ob_auto_camera.location = (2.04754, -2.46979, 2.66341)
ob_auto_camera.rotation_euler = (1.09748, -7.21219e-08, 0.694738)
scene.camera = ob_auto_camera
light_auto_sun = bpy.data.lights.new('AutoSun', 'SUN')
light_auto_sun.energy = 3.0
light_auto_sun.angle = 0.0523599
ob_auto_sun = bpy.data.objects.new('AutoSun', light_auto_sun)
scene.collection.objects.link(ob_auto_sun)
ob_auto_sun.rotation_euler = (0.872665, 0.174533, 0.523599)
bpy.context.view_layer.update()
